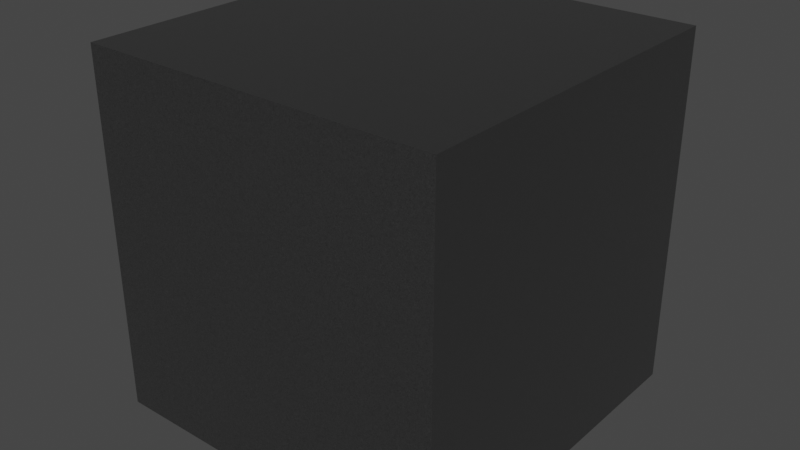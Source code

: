 # Source: Aluminum.blend  (saved by Blender 2.91.10; exported with 4.5.12 LTS)
import bpy
from mathutils import Matrix  # noqa: F401  (used for matrix-valued properties, if any)

bpy.ops.wm.read_factory_settings(use_empty=True)
scene = bpy.context.scene
scene.name = 'Scene'

# ---- collections
col_collection = bpy.data.collections.new('Collection'); scene.collection.children.link(col_collection)

# ---- materials (node trees are filled in below, after node groups)
mat_aluminum = bpy.data.materials.new('Aluminum')
mat_aluminum.alpha_threshold = 0.0
mat_aluminum.use_transparent_shadow = False
mat_aluminum.diffuse_color = (0.3813, 0.3813, 0.3813, 1.0)
mat_aluminum.roughness = 0.5
mat_aluminum.line_color = (0.0, 0.0, 0.0, 1.0)

# ---- material node trees
mat_aluminum.use_nodes = True; mat_aluminum.node_tree.nodes.clear()
_N = mat_aluminum.node_tree.nodes; _L = mat_aluminum.node_tree.links
n0 = _N.new('ShaderNodeRGBToBW'); n0.name = 'RGB to BW'; n0.location = (-33, 237)
n0.width = 93
n1 = _N.new('ShaderNodeTexCoord'); n1.name = 'Texture Coordinate'; n1.location = (-665, 233)
n1.width = 150
n2 = _N.new('ShaderNodeMapping'); n2.name = 'Mapping'; n2.location = (-479, 283)
n2.inputs[3].default_value = (8.0, 160.0, 8.0)
n3 = _N.new('ShaderNodeTexNoise'); n3.name = 'Noise Texture'; n3.location = (-214, 275)
n3.width = 150
n3.inputs[2].default_value = 30.0
n3.inputs[8].default_value = 2.5
n4 = _N.new('ShaderNodeOutputMaterial'); n4.name = 'Material Output'; n4.location = (638, 330)
n4.width = 153
n5 = _N.new('ShaderNodeMix'); n5.name = 'Mix'; n5.location = (97, 337)
n5.width = 100
n5.data_type = 'RGBA'
n5.inputs[6].default_value = (0.03958, 0.03958, 0.03958, 1.0)
n5.inputs[7].default_value = (0.3824, 0.3824, 0.3824, 1.0)
n6 = _N.new('ShaderNodeBsdfPrincipled'); n6.name = 'Principled BSDF'; n6.location = (308, 418)
n6.distribution = 'GGX'
n6.subsurface_method = 'BURLEY'
n6.inputs[1].default_value = 1.0
n6.inputs[3].default_value = 1.45
n6.inputs[27].default_value = (0.0, 0.0, 0.0, 1.0)
n6.inputs[28].default_value = 1.0
_L.new(n2.outputs[0], n3.inputs[0])
_L.new(n1.outputs[0], n2.inputs[0])
_L.new(n3.outputs[1], n0.inputs[0])
_L.new(n0.outputs[0], n5.inputs[0])
_L.new(n5.outputs[2], n6.inputs[0])
_L.new(n6.outputs[0], n4.inputs[0])
n4.is_active_output = True

# ---- world
world_world = bpy.data.worlds.new('World'); scene.world = world_world
world_world.use_nodes = True; world_world.node_tree.nodes.clear()
_N = world_world.node_tree.nodes; _L = world_world.node_tree.links
n0 = _N.new('ShaderNodeOutputWorld'); n0.name = 'World Output'; n0.location = (300, 300)
n1 = _N.new('ShaderNodeBackground'); n1.name = 'Background'; n1.location = (10, 300)
n1.inputs[0].default_value = (0.05088, 0.05088, 0.05088, 1.0)
_L.new(n1.outputs[0], n0.inputs[0])
n0.is_active_output = True
world_world.color = (0.05088, 0.05088, 0.05088)
world_world.use_sun_shadow = False
world_world.sun_shadow_jitter_overblur = 0.0

# ---- meshes
me_cube = bpy.data.meshes.new('Cube')
me_cube.from_pydata([(-0.3048, -0.3048, -0.3048), (-0.3048, -0.3048, 0.3048), (-0.3048, 0.3048, -0.3048), (-0.3048, 0.3048, 0.3048), (0.3048, -0.3048, -0.3048), (0.3048, -0.3048, 0.3048), (0.3048, 0.3048, -0.3048), (0.3048, 0.3048, 0.3048)], [], [(0, 1, 3, 2), (2, 3, 7, 6), (6, 7, 5, 4), (4, 5, 1, 0), (2, 6, 4, 0), (7, 3, 1, 5)])
_uv = me_cube.uv_layers.new(name='UVMap')
_uv.uv.foreach_set('vector', [0.375, 0.0, 0.625, 0.0, 0.625, 0.25, 0.375, 0.25, 0.375, 0.25, 0.625, 0.25, 0.625, 0.5, 0.375, 0.5, 0.375, 0.5, 0.625, 0.5, 0.625, 0.75, 0.375, 0.75, 0.375, 0.75, 0.625, 0.75, 0.625, 1.0, 0.375, 1.0, 0.125, 0.5, 0.375, 0.5, 0.375, 0.75, 0.125, 0.75, 0.625, 0.5, 0.875, 0.5, 0.875, 0.75, 0.625, 0.75])
me_cube.materials.append(mat_aluminum)
me_cube.use_remesh_fix_poles = True
me_cube.use_remesh_preserve_attributes = False
me_cube.use_mirror_vertex_groups = False
me_cube.update()

# ---- objects
ob_cube = bpy.data.objects.new('Cube', me_cube)

# ---- transforms, parenting, visibility, modifiers, constraints
ob_cube.location = (0.0, 0.0, 0.0)
ob_cube.lineart.crease_threshold = 0.0

# ---- collection membership
col_collection.objects.link(ob_cube)

# ---- scene / render settings (as saved in the file)
scene.frame_start = 1; scene.frame_end = 250; scene.frame_set(1)
scene.render.engine = 'BLENDER_EEVEE_NEXT'
scene.cycles.use_denoising = False
scene.cycles.samples = 128
scene.cycles.sampling_pattern = 'TABULATED_SOBOL'
scene.cycles.use_adaptive_sampling = False
scene.cycles.use_light_tree = False
scene.eevee.use_gtao = True
scene.eevee.use_raytracing = True
scene.view_settings.view_transform = 'Filmic'
bpy.context.view_layer.update()

# ---- added for rendering (the .blend has no active camera and no usable light): camera, sun
cam_auto = bpy.data.cameras.new('AutoCamera')
cam_auto.lens = 50.0
cam_auto.sensor_width = 36.0
cam_auto.clip_end = 1000.0
ob_auto_camera = bpy.data.objects.new('AutoCamera', cam_auto)
scene.collection.objects.link(ob_auto_camera)
ob_auto_camera.location = (0.976906, -1.17229, 0.781525)
ob_auto_camera.rotation_euler = (1.09748, -7.21219e-08, 0.694738)
scene.camera = ob_auto_camera
light_auto_sun = bpy.data.lights.new('AutoSun', 'SUN')
light_auto_sun.energy = 3.0
light_auto_sun.angle = 0.0523599
ob_auto_sun = bpy.data.objects.new('AutoSun', light_auto_sun)
scene.collection.objects.link(ob_auto_sun)
ob_auto_sun.rotation_euler = (0.872665, 0.174533, 0.523599)
bpy.context.view_layer.update()
